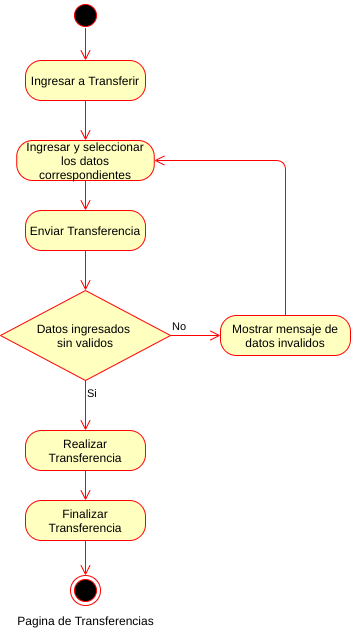

The diagram above was exported from draw.io. Its source (the exported page's mxGraphModel, read from the mxfile embedded in the PNG):
<mxGraphModel dx="1102" dy="426" grid="1" gridSize="10" guides="1" tooltips="1" connect="1" arrows="1" fold="1" page="1" pageScale="1" pageWidth="827" pageHeight="1169" math="0" shadow="0">
  <root>
    <mxCell id="UuWAoZ1S4bYH5Doq6L7I-0" />
    <mxCell id="UuWAoZ1S4bYH5Doq6L7I-1" parent="UuWAoZ1S4bYH5Doq6L7I-0" />
    <mxCell id="ihzrUbQHAx4fKSJD7FM--0" value="" style="ellipse;html=1;shape=startState;fillColor=#000000;strokeColor=#ff0000;" parent="UuWAoZ1S4bYH5Doq6L7I-1" vertex="1">
      <mxGeometry x="380" y="100" width="30" height="30" as="geometry" />
    </mxCell>
    <mxCell id="ihzrUbQHAx4fKSJD7FM--1" value="" style="edgeStyle=orthogonalEdgeStyle;html=1;verticalAlign=bottom;endArrow=open;endSize=8;strokeColor=#ff0000;entryX=0.5;entryY=0;entryDx=0;entryDy=0;exitX=0.5;exitY=0.92;exitDx=0;exitDy=0;exitPerimeter=0;" parent="UuWAoZ1S4bYH5Doq6L7I-1" source="ihzrUbQHAx4fKSJD7FM--0" target="ihzrUbQHAx4fKSJD7FM--2" edge="1">
      <mxGeometry relative="1" as="geometry">
        <mxPoint x="395" y="240" as="targetPoint" />
        <mxPoint x="395" y="140" as="sourcePoint" />
      </mxGeometry>
    </mxCell>
    <mxCell id="ihzrUbQHAx4fKSJD7FM--2" value="Ingresar a Transferir" style="rounded=1;whiteSpace=wrap;html=1;arcSize=40;fontColor=#000000;fillColor=#ffffc0;strokeColor=#ff0000;" parent="UuWAoZ1S4bYH5Doq6L7I-1" vertex="1">
      <mxGeometry x="335" y="160" width="120" height="40" as="geometry" />
    </mxCell>
    <mxCell id="ihzrUbQHAx4fKSJD7FM--3" value="" style="edgeStyle=orthogonalEdgeStyle;html=1;verticalAlign=bottom;endArrow=open;endSize=8;strokeColor=#ff0000;entryX=0.5;entryY=0;entryDx=0;entryDy=0;" parent="UuWAoZ1S4bYH5Doq6L7I-1" source="ihzrUbQHAx4fKSJD7FM--2" target="ihzrUbQHAx4fKSJD7FM--4" edge="1">
      <mxGeometry relative="1" as="geometry">
        <mxPoint x="395" y="290" as="targetPoint" />
      </mxGeometry>
    </mxCell>
    <mxCell id="ihzrUbQHAx4fKSJD7FM--4" value="Ingresar y seleccionar los datos correspondientes" style="rounded=1;whiteSpace=wrap;html=1;arcSize=40;fontColor=#000000;fillColor=#ffffc0;strokeColor=#ff0000;" parent="UuWAoZ1S4bYH5Doq6L7I-1" vertex="1">
      <mxGeometry x="326.25" y="240" width="137.5" height="40" as="geometry" />
    </mxCell>
    <mxCell id="ihzrUbQHAx4fKSJD7FM--5" value="Datos ingresados&amp;nbsp;&lt;br&gt;sin validos" style="rhombus;whiteSpace=wrap;html=1;fillColor=#ffffc0;strokeColor=#ff0000;" parent="UuWAoZ1S4bYH5Doq6L7I-1" vertex="1">
      <mxGeometry x="310" y="390" width="170" height="90" as="geometry" />
    </mxCell>
    <mxCell id="ihzrUbQHAx4fKSJD7FM--6" value="No" style="edgeStyle=orthogonalEdgeStyle;html=1;align=left;verticalAlign=bottom;endArrow=open;endSize=8;strokeColor=#ff0000;entryX=0;entryY=0.5;entryDx=0;entryDy=0;" parent="UuWAoZ1S4bYH5Doq6L7I-1" source="ihzrUbQHAx4fKSJD7FM--5" target="ihzrUbQHAx4fKSJD7FM--9" edge="1">
      <mxGeometry x="-1" relative="1" as="geometry">
        <mxPoint x="530" y="515" as="targetPoint" />
      </mxGeometry>
    </mxCell>
    <mxCell id="ihzrUbQHAx4fKSJD7FM--7" value="Si" style="edgeStyle=orthogonalEdgeStyle;html=1;align=left;verticalAlign=top;endArrow=open;endSize=8;strokeColor=#ff0000;" parent="UuWAoZ1S4bYH5Doq6L7I-1" source="ihzrUbQHAx4fKSJD7FM--5" target="ihzrUbQHAx4fKSJD7FM--11" edge="1">
      <mxGeometry x="-1" relative="1" as="geometry">
        <mxPoint x="380" y="610" as="targetPoint" />
      </mxGeometry>
    </mxCell>
    <mxCell id="ihzrUbQHAx4fKSJD7FM--8" value="" style="edgeStyle=orthogonalEdgeStyle;html=1;verticalAlign=bottom;endArrow=open;endSize=8;strokeColor=#ff0000;exitX=0.5;exitY=1;exitDx=0;exitDy=0;entryX=0.5;entryY=0;entryDx=0;entryDy=0;" parent="UuWAoZ1S4bYH5Doq6L7I-1" source="ihzrUbQHAx4fKSJD7FM--4" target="ihzrUbQHAx4fKSJD7FM--15" edge="1">
      <mxGeometry relative="1" as="geometry">
        <mxPoint x="340" y="340" as="targetPoint" />
        <mxPoint x="394.5" y="310" as="sourcePoint" />
      </mxGeometry>
    </mxCell>
    <mxCell id="ihzrUbQHAx4fKSJD7FM--9" value="Mostrar mensaje de datos invalidos" style="rounded=1;whiteSpace=wrap;html=1;arcSize=40;fontColor=#000000;fillColor=#ffffc0;strokeColor=#ff0000;" parent="UuWAoZ1S4bYH5Doq6L7I-1" vertex="1">
      <mxGeometry x="530" y="415" width="130" height="40" as="geometry" />
    </mxCell>
    <mxCell id="ihzrUbQHAx4fKSJD7FM--10" value="" style="edgeStyle=orthogonalEdgeStyle;html=1;verticalAlign=bottom;endArrow=open;endSize=8;strokeColor=#ff0000;entryX=1;entryY=0.5;entryDx=0;entryDy=0;exitX=0.5;exitY=0;exitDx=0;exitDy=0;" parent="UuWAoZ1S4bYH5Doq6L7I-1" source="ihzrUbQHAx4fKSJD7FM--9" target="ihzrUbQHAx4fKSJD7FM--4" edge="1">
      <mxGeometry relative="1" as="geometry">
        <mxPoint x="455" y="410" as="targetPoint" />
        <mxPoint x="609.5" y="430" as="sourcePoint" />
      </mxGeometry>
    </mxCell>
    <mxCell id="ihzrUbQHAx4fKSJD7FM--11" value="Realizar Transferencia" style="rounded=1;whiteSpace=wrap;html=1;arcSize=40;fontColor=#000000;fillColor=#ffffc0;strokeColor=#ff0000;" parent="UuWAoZ1S4bYH5Doq6L7I-1" vertex="1">
      <mxGeometry x="335" y="530" width="120" height="40" as="geometry" />
    </mxCell>
    <mxCell id="ihzrUbQHAx4fKSJD7FM--12" value="" style="ellipse;html=1;shape=endState;fillColor=#000000;strokeColor=#ff0000;" parent="UuWAoZ1S4bYH5Doq6L7I-1" vertex="1">
      <mxGeometry x="380" y="675" width="30" height="30" as="geometry" />
    </mxCell>
    <mxCell id="ihzrUbQHAx4fKSJD7FM--13" value="" style="edgeStyle=orthogonalEdgeStyle;html=1;align=left;verticalAlign=top;endArrow=open;endSize=8;strokeColor=#ff0000;exitX=0.5;exitY=1;exitDx=0;exitDy=0;entryX=0.5;entryY=0;entryDx=0;entryDy=0;" parent="UuWAoZ1S4bYH5Doq6L7I-1" source="ihzrUbQHAx4fKSJD7FM--11" target="ihzrUbQHAx4fKSJD7FM--19" edge="1">
      <mxGeometry x="-1" relative="1" as="geometry">
        <mxPoint x="395" y="620" as="targetPoint" />
        <mxPoint x="305" y="605" as="sourcePoint" />
      </mxGeometry>
    </mxCell>
    <mxCell id="ihzrUbQHAx4fKSJD7FM--14" value="Pagina de Transferencias" style="text;html=1;align=center;verticalAlign=middle;resizable=0;points=[];autosize=1;" parent="UuWAoZ1S4bYH5Doq6L7I-1" vertex="1">
      <mxGeometry x="320" y="710" width="150" height="20" as="geometry" />
    </mxCell>
    <mxCell id="ihzrUbQHAx4fKSJD7FM--15" value="Enviar Transferencia" style="rounded=1;whiteSpace=wrap;html=1;arcSize=40;fontColor=#000000;fillColor=#ffffc0;strokeColor=#ff0000;" parent="UuWAoZ1S4bYH5Doq6L7I-1" vertex="1">
      <mxGeometry x="335" y="310" width="120" height="40" as="geometry" />
    </mxCell>
    <mxCell id="ihzrUbQHAx4fKSJD7FM--18" value="" style="edgeStyle=orthogonalEdgeStyle;html=1;align=left;verticalAlign=top;endArrow=open;endSize=8;strokeColor=#ff0000;exitX=0.5;exitY=1;exitDx=0;exitDy=0;entryX=0.5;entryY=0;entryDx=0;entryDy=0;" parent="UuWAoZ1S4bYH5Doq6L7I-1" source="ihzrUbQHAx4fKSJD7FM--15" target="ihzrUbQHAx4fKSJD7FM--5" edge="1">
      <mxGeometry x="-1" relative="1" as="geometry">
        <mxPoint x="395" y="390" as="targetPoint" />
        <mxPoint x="394.58" y="365.5" as="sourcePoint" />
      </mxGeometry>
    </mxCell>
    <mxCell id="ihzrUbQHAx4fKSJD7FM--19" value="Finalizar Transferencia" style="rounded=1;whiteSpace=wrap;html=1;arcSize=40;fontColor=#000000;fillColor=#ffffc0;strokeColor=#ff0000;" parent="UuWAoZ1S4bYH5Doq6L7I-1" vertex="1">
      <mxGeometry x="335" y="600" width="120" height="40" as="geometry" />
    </mxCell>
    <mxCell id="ihzrUbQHAx4fKSJD7FM--20" value="" style="edgeStyle=orthogonalEdgeStyle;html=1;align=left;verticalAlign=top;endArrow=open;endSize=8;strokeColor=#ff0000;exitX=0.5;exitY=1;exitDx=0;exitDy=0;entryX=0.5;entryY=0;entryDx=0;entryDy=0;" parent="UuWAoZ1S4bYH5Doq6L7I-1" source="ihzrUbQHAx4fKSJD7FM--19" target="ihzrUbQHAx4fKSJD7FM--12" edge="1">
      <mxGeometry x="-1" relative="1" as="geometry">
        <mxPoint x="460" y="740" as="targetPoint" />
        <mxPoint x="370" y="725" as="sourcePoint" />
      </mxGeometry>
    </mxCell>
  </root>
</mxGraphModel>